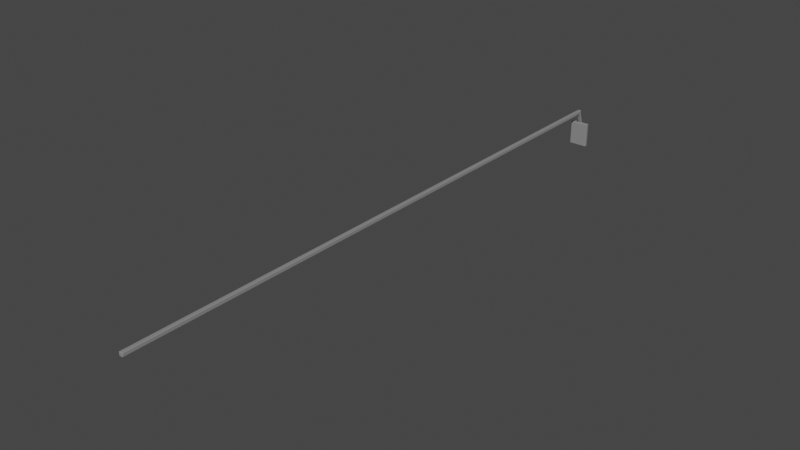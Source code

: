 # Source: light-pole.blend  (saved by Blender 3.2.14; exported with 4.5.12 LTS)
import bpy
from mathutils import Matrix  # noqa: F401  (used for matrix-valued properties, if any)

bpy.ops.wm.read_factory_settings(use_empty=True)
scene = bpy.context.scene
scene.name = 'Scene'

# ---- collections
col_collection = bpy.data.collections.new('Collection'); scene.collection.children.link(col_collection)

# ---- materials (node trees are filled in below, after node groups)
mat_material_001 = bpy.data.materials.new('Material.001')
mat_material_001.use_transparent_shadow = False

# ---- material node trees
mat_material_001.use_nodes = True; mat_material_001.node_tree.nodes.clear()
_N = mat_material_001.node_tree.nodes; _L = mat_material_001.node_tree.links
n0 = _N.new('ShaderNodeBsdfPrincipled'); n0.name = 'Principled BSDF'; n0.location = (10, 300)
n0.distribution = 'GGX'
n0.subsurface_method = 'RANDOM_WALK_SKIN'
n0.inputs[0].default_value = (0.2529, 0.2529, 0.2529, 1.0)
n0.inputs[3].default_value = 1.45
n0.inputs[27].default_value = (0.0, 0.0, 0.0, 1.0)
n0.inputs[28].default_value = 1.0
n1 = _N.new('ShaderNodeOutputMaterial'); n1.name = 'Material Output'; n1.location = (300, 300)
_L.new(n0.outputs[0], n1.inputs[0])
n1.is_active_output = True

# ---- world
world_world = bpy.data.worlds.new('World'); scene.world = world_world
world_world.use_nodes = True; world_world.node_tree.nodes.clear()
_N = world_world.node_tree.nodes; _L = world_world.node_tree.links
n0 = _N.new('ShaderNodeOutputWorld'); n0.name = 'World Output'; n0.location = (300, 300)
n1 = _N.new('ShaderNodeBackground'); n1.name = 'Background'; n1.location = (10, 300)
n1.inputs[0].default_value = (0.05088, 0.05088, 0.05088, 1.0)
_L.new(n1.outputs[0], n0.inputs[0])
n0.is_active_output = True
world_world.color = (0.05088, 0.05088, 0.05088)
world_world.use_sun_shadow = False
world_world.sun_shadow_jitter_overblur = 0.0

# ---- meshes
me_cube_001 = bpy.data.meshes.new('Cube.001')
me_cube_001.from_pydata([(0.25, -0.1, 0.2841), (0.25, 0.0, 0.2841), (-0.25, -0.1, 0.2841), (-0.25, 0.0, 0.2841), (0.25, -0.1, -0.3884), (0.25, -2.98e-08, -0.3884), (-0.25, -0.1, -0.3884), (-0.25, -2.98e-08, -0.3884), (-0.08333, -0.1, 0.2841), (0.08333, -0.1, 0.2841), (0.08333, 0.0, 0.2841), (-0.08333, 0.0, 0.2841), (0.08333, -0.1, -0.3884), (-0.08333, -0.1, -0.3884), (-0.08333, -2.98e-08, -0.3884), (0.08333, -2.98e-08, -0.3884), (-0.05, -0.08, 0.2841), (0.05, -0.08, 0.2841), (0.05, -0.02, 0.2841), (-0.05, -0.02, 0.2841), (-0.05, -0.18, 0.5841), (0.05, -0.18, 0.5841), (0.05, -0.12, 0.5841), (-0.05, -0.12, 0.5841), (-0.05, -0.18, 0.6841), (0.05, -0.18, 0.6841), (0.05, -0.12, 0.6841), (-0.05, -0.12, 0.6841), (-0.05, -16.18, 0.5841), (0.05, -16.18, 0.5841), (-0.05, -16.18, 0.6841), (0.05, -16.18, 0.6841)], [], [(8, 11, 3, 2), (2, 3, 7, 6), (12, 15, 5, 4), (4, 5, 1, 0), (9, 12, 4, 0), (15, 10, 1, 5), (7, 3, 11, 14), (14, 11, 10, 15), (2, 6, 13, 8), (8, 13, 12, 9), (6, 7, 14, 13), (13, 14, 15, 12), (0, 1, 10, 9), (11, 8, 16, 19), (17, 18, 22, 21), (10, 11, 19, 18), (9, 10, 18, 17), (8, 9, 17, 16), (21, 22, 26, 25), (16, 17, 21, 20), (19, 16, 20, 23), (18, 19, 23, 22), (25, 26, 27, 24), (21, 25, 31, 29), (23, 20, 24, 27), (22, 23, 27, 26), (28, 29, 31, 30), (20, 21, 29, 28), (24, 20, 28, 30), (25, 24, 30, 31)])
_uv = me_cube_001.uv_layers.new(name='UVMap')
_uv.uv.foreach_set('vector', [0.375, 0.1667, 0.625, 0.1667, 0.625, 0.25, 0.375, 0.25, 0.375, 0.25, 0.625, 0.25, 0.625, 0.5, 0.375, 0.5, 0.375, 0.6667, 0.625, 0.6667, 0.625, 0.75, 0.375, 0.75, 0.375, 0.75, 0.625, 0.75, 0.625, 1.0, 0.375, 1.0, 0.125, 0.6667, 0.375, 0.6667, 0.375, 0.75, 0.125, 0.75, 0.625, 0.6667, 0.875, 0.6667, 0.875, 0.75, 0.625, 0.75, 0.625, 0.5, 0.875, 0.5, 0.875, 0.5833, 0.625, 0.5833, 0.625, 0.5833, 0.875, 0.5833, 0.875, 0.6667, 0.625, 0.6667, 0.125, 0.5, 0.375, 0.5, 0.375, 0.5833, 0.125, 0.5833, 0.125, 0.5833, 0.375, 0.5833, 0.375, 0.6667, 0.125, 0.6667, 0.375, 0.5, 0.625, 0.5, 0.625, 0.5833, 0.375, 0.5833, 0.375, 0.5833, 0.625, 0.5833, 0.625, 0.6667, 0.375, 0.6667, 0.375, 0.0, 0.625, 0.0, 0.625, 0.08333, 0.375, 0.08333, 0.625, 0.1667, 0.375, 0.1667, 0.375, 0.1667, 0.625, 0.1667, 0.375, 0.08333, 0.625, 0.08333, 0.625, 0.08333, 0.375, 0.08333, 0.875, 0.6667, 0.875, 0.5833, 0.875, 0.5833, 0.875, 0.6667, 0.375, 0.08333, 0.625, 0.08333, 0.625, 0.08333, 0.375, 0.08333, 0.125, 0.5833, 0.125, 0.6667, 0.125, 0.6667, 0.125, 0.5833, 0.375, 0.08333, 0.625, 0.08333, 0.625, 0.08333, 0.375, 0.08333, 0.125, 0.5833, 0.125, 0.6667, 0.125, 0.6667, 0.125, 0.5833, 0.625, 0.1667, 0.375, 0.1667, 0.375, 0.1667, 0.625, 0.1667, 0.875, 0.6667, 0.875, 0.5833, 0.875, 0.5833, 0.875, 0.6667, 0.375, 0.08333, 0.625, 0.08333, 0.625, 0.1667, 0.375, 0.1667, 0.375, 0.08333, 0.375, 0.08333, 0.375, 0.08333, 0.375, 0.08333, 0.625, 0.1667, 0.375, 0.1667, 0.375, 0.1667, 0.625, 0.1667, 0.875, 0.6667, 0.875, 0.5833, 0.875, 0.5833, 0.875, 0.6667, 0.125, 0.5833, 0.125, 0.6667, 0.125, 0.6667, 0.125, 0.5833, 0.125, 0.5833, 0.125, 0.6667, 0.125, 0.6667, 0.125, 0.5833, 0.375, 0.1667, 0.375, 0.1667, 0.375, 0.1667, 0.375, 0.1667, 0.375, 0.08333, 0.375, 0.1667, 0.375, 0.1667, 0.375, 0.08333])
me_cube_001.materials.append(mat_material_001)
me_cube_001.update()

# ---- objects
ob_cube = bpy.data.objects.new('Cube', me_cube_001)

# ---- transforms, parenting, visibility, modifiers, constraints
ob_cube.location = (0.0, 0.0, 0.0)
_m = ob_cube.modifiers.new('Bevel', 'BEVEL')
_m.width = 0.01
_m.width_pct = 0.01

# ---- collection membership
col_collection.objects.link(ob_cube)

# ---- scene / render settings (as saved in the file)
scene.frame_start = 1; scene.frame_end = 250; scene.frame_set(1)
scene.render.engine = 'BLENDER_EEVEE_NEXT'
scene.cycles.sampling_pattern = 'TABULATED_SOBOL'
scene.cycles.use_light_tree = False
scene.view_settings.view_transform = 'Filmic'
bpy.context.view_layer.update()

# ---- added for rendering (the .blend has no active camera and no usable light): camera, sun
cam_auto = bpy.data.cameras.new('AutoCamera')
cam_auto.lens = 50.0
cam_auto.sensor_width = 36.0
cam_auto.clip_end = 1000.0
ob_auto_camera = bpy.data.objects.new('AutoCamera', cam_auto)
scene.collection.objects.link(ob_auto_camera)
ob_auto_camera.location = (15.0101, -26.1021, 12.156)
ob_auto_camera.rotation_euler = (1.09748, -7.21219e-08, 0.694738)
scene.camera = ob_auto_camera
light_auto_sun = bpy.data.lights.new('AutoSun', 'SUN')
light_auto_sun.energy = 3.0
light_auto_sun.angle = 0.0523599
ob_auto_sun = bpy.data.objects.new('AutoSun', light_auto_sun)
scene.collection.objects.link(ob_auto_sun)
ob_auto_sun.rotation_euler = (0.872665, 0.174533, 0.523599)
bpy.context.view_layer.update()
